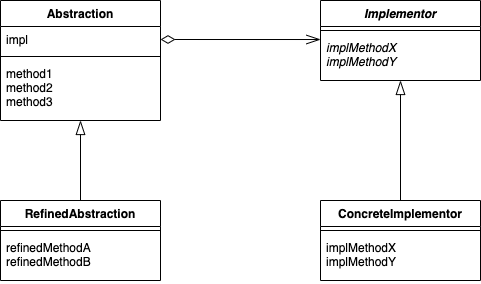

The diagram above was exported from draw.io. Its source (the exported page's mxGraphModel, read from the mxfile embedded in the PNG):
<mxGraphModel dx="1426" dy="905" grid="1" gridSize="10" guides="1" tooltips="1" connect="1" arrows="1" fold="1" page="1" pageScale="1" pageWidth="850" pageHeight="1100" math="0" shadow="0">
  <root>
    <mxCell id="0" />
    <mxCell id="1" parent="0" />
    <mxCell id="cAMS-3ZcFDsrYzwvG8e8-1" value="Abstraction" style="swimlane;fontStyle=1;align=center;verticalAlign=top;childLayout=stackLayout;horizontal=1;startSize=26;horizontalStack=0;resizeParent=1;resizeParentMax=0;resizeLast=0;collapsible=1;marginBottom=0;fillColor=none;" vertex="1" parent="1">
      <mxGeometry x="185" y="200" width="160" height="120" as="geometry" />
    </mxCell>
    <mxCell id="cAMS-3ZcFDsrYzwvG8e8-2" value="impl" style="text;strokeColor=none;fillColor=none;align=left;verticalAlign=top;spacingLeft=4;spacingRight=4;overflow=hidden;rotatable=0;points=[[0,0.5],[1,0.5]];portConstraint=eastwest;" vertex="1" parent="cAMS-3ZcFDsrYzwvG8e8-1">
      <mxGeometry y="26" width="160" height="26" as="geometry" />
    </mxCell>
    <mxCell id="cAMS-3ZcFDsrYzwvG8e8-3" value="" style="line;strokeWidth=1;fillColor=none;align=left;verticalAlign=middle;spacingTop=-1;spacingLeft=3;spacingRight=3;rotatable=0;labelPosition=right;points=[];portConstraint=eastwest;" vertex="1" parent="cAMS-3ZcFDsrYzwvG8e8-1">
      <mxGeometry y="52" width="160" height="8" as="geometry" />
    </mxCell>
    <mxCell id="cAMS-3ZcFDsrYzwvG8e8-4" value="method1&#10;method2&#10;method3" style="text;strokeColor=none;fillColor=none;align=left;verticalAlign=top;spacingLeft=4;spacingRight=4;overflow=hidden;rotatable=0;points=[[0,0.5],[1,0.5]];portConstraint=eastwest;" vertex="1" parent="cAMS-3ZcFDsrYzwvG8e8-1">
      <mxGeometry y="60" width="160" height="60" as="geometry" />
    </mxCell>
    <mxCell id="cAMS-3ZcFDsrYzwvG8e8-5" value="Implementor" style="swimlane;fontStyle=3;align=center;verticalAlign=top;childLayout=stackLayout;horizontal=1;startSize=26;horizontalStack=0;resizeParent=1;resizeParentMax=0;resizeLast=0;collapsible=1;marginBottom=0;fillColor=none;" vertex="1" parent="1">
      <mxGeometry x="505" y="200" width="160" height="80" as="geometry" />
    </mxCell>
    <mxCell id="cAMS-3ZcFDsrYzwvG8e8-7" value="" style="line;strokeWidth=1;fillColor=none;align=left;verticalAlign=middle;spacingTop=-1;spacingLeft=3;spacingRight=3;rotatable=0;labelPosition=right;points=[];portConstraint=eastwest;" vertex="1" parent="cAMS-3ZcFDsrYzwvG8e8-5">
      <mxGeometry y="26" width="160" height="8" as="geometry" />
    </mxCell>
    <mxCell id="cAMS-3ZcFDsrYzwvG8e8-8" value="implMethodX&#10;implMethodY" style="text;strokeColor=none;fillColor=none;align=left;verticalAlign=top;spacingLeft=4;spacingRight=4;overflow=hidden;rotatable=0;points=[[0,0.5],[1,0.5]];portConstraint=eastwest;fontStyle=2" vertex="1" parent="cAMS-3ZcFDsrYzwvG8e8-5">
      <mxGeometry y="34" width="160" height="46" as="geometry" />
    </mxCell>
    <mxCell id="cAMS-3ZcFDsrYzwvG8e8-9" style="edgeStyle=orthogonalEdgeStyle;rounded=0;orthogonalLoop=1;jettySize=auto;html=1;exitX=1;exitY=0.5;exitDx=0;exitDy=0;entryX=0;entryY=0.109;entryDx=0;entryDy=0;entryPerimeter=0;endSize=12;startSize=12;endArrow=openThin;endFill=0;startArrow=diamondThin;startFill=0;" edge="1" parent="1" source="cAMS-3ZcFDsrYzwvG8e8-2" target="cAMS-3ZcFDsrYzwvG8e8-8">
      <mxGeometry relative="1" as="geometry" />
    </mxCell>
    <mxCell id="cAMS-3ZcFDsrYzwvG8e8-14" style="edgeStyle=orthogonalEdgeStyle;rounded=0;orthogonalLoop=1;jettySize=auto;html=1;exitX=0.5;exitY=0;exitDx=0;exitDy=0;entryX=0.5;entryY=1;entryDx=0;entryDy=0;entryPerimeter=0;startArrow=none;startFill=0;startSize=12;endArrow=blockThin;endFill=0;endSize=12;" edge="1" parent="1" source="cAMS-3ZcFDsrYzwvG8e8-10" target="cAMS-3ZcFDsrYzwvG8e8-4">
      <mxGeometry relative="1" as="geometry" />
    </mxCell>
    <mxCell id="cAMS-3ZcFDsrYzwvG8e8-10" value="RefinedAbstraction" style="swimlane;fontStyle=1;align=center;verticalAlign=top;childLayout=stackLayout;horizontal=1;startSize=26;horizontalStack=0;resizeParent=1;resizeParentMax=0;resizeLast=0;collapsible=1;marginBottom=0;fillColor=none;" vertex="1" parent="1">
      <mxGeometry x="185" y="400" width="160" height="80" as="geometry" />
    </mxCell>
    <mxCell id="cAMS-3ZcFDsrYzwvG8e8-12" value="" style="line;strokeWidth=1;fillColor=none;align=left;verticalAlign=middle;spacingTop=-1;spacingLeft=3;spacingRight=3;rotatable=0;labelPosition=right;points=[];portConstraint=eastwest;" vertex="1" parent="cAMS-3ZcFDsrYzwvG8e8-10">
      <mxGeometry y="26" width="160" height="8" as="geometry" />
    </mxCell>
    <mxCell id="cAMS-3ZcFDsrYzwvG8e8-13" value="refinedMethodA&#10;refinedMethodB" style="text;strokeColor=none;fillColor=none;align=left;verticalAlign=top;spacingLeft=4;spacingRight=4;overflow=hidden;rotatable=0;points=[[0,0.5],[1,0.5]];portConstraint=eastwest;" vertex="1" parent="cAMS-3ZcFDsrYzwvG8e8-10">
      <mxGeometry y="34" width="160" height="46" as="geometry" />
    </mxCell>
    <mxCell id="cAMS-3ZcFDsrYzwvG8e8-19" style="edgeStyle=orthogonalEdgeStyle;rounded=0;orthogonalLoop=1;jettySize=auto;html=1;exitX=0.5;exitY=0;exitDx=0;exitDy=0;entryX=0.5;entryY=1;entryDx=0;entryDy=0;entryPerimeter=0;startArrow=none;startFill=0;startSize=12;endArrow=blockThin;endFill=0;endSize=12;" edge="1" parent="1" source="cAMS-3ZcFDsrYzwvG8e8-15" target="cAMS-3ZcFDsrYzwvG8e8-8">
      <mxGeometry relative="1" as="geometry" />
    </mxCell>
    <mxCell id="cAMS-3ZcFDsrYzwvG8e8-15" value="ConcreteImplementor" style="swimlane;fontStyle=1;align=center;verticalAlign=top;childLayout=stackLayout;horizontal=1;startSize=26;horizontalStack=0;resizeParent=1;resizeParentMax=0;resizeLast=0;collapsible=1;marginBottom=0;fillColor=none;" vertex="1" parent="1">
      <mxGeometry x="505" y="400" width="160" height="80" as="geometry" />
    </mxCell>
    <mxCell id="cAMS-3ZcFDsrYzwvG8e8-17" value="" style="line;strokeWidth=1;fillColor=none;align=left;verticalAlign=middle;spacingTop=-1;spacingLeft=3;spacingRight=3;rotatable=0;labelPosition=right;points=[];portConstraint=eastwest;" vertex="1" parent="cAMS-3ZcFDsrYzwvG8e8-15">
      <mxGeometry y="26" width="160" height="8" as="geometry" />
    </mxCell>
    <mxCell id="cAMS-3ZcFDsrYzwvG8e8-18" value="implMethodX&#10;implMethodY" style="text;strokeColor=none;fillColor=none;align=left;verticalAlign=top;spacingLeft=4;spacingRight=4;overflow=hidden;rotatable=0;points=[[0,0.5],[1,0.5]];portConstraint=eastwest;" vertex="1" parent="cAMS-3ZcFDsrYzwvG8e8-15">
      <mxGeometry y="34" width="160" height="46" as="geometry" />
    </mxCell>
  </root>
</mxGraphModel>